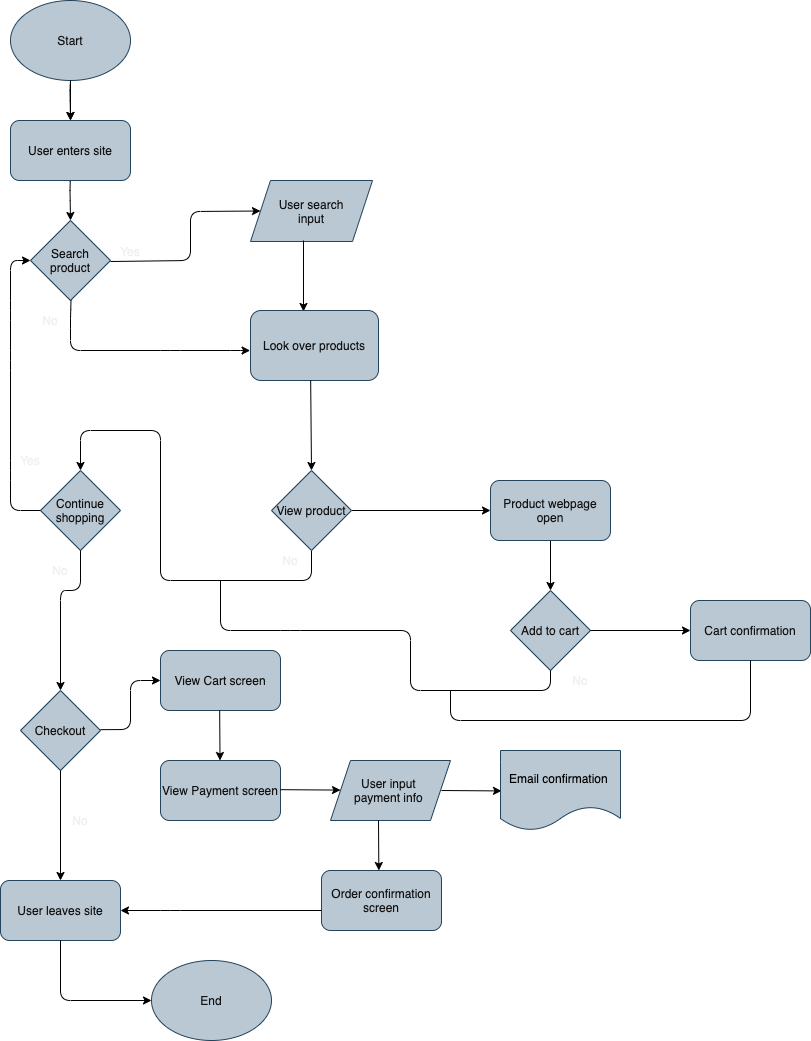

The diagram above was exported from draw.io. Its source (the exported page's mxGraphModel, read from the mxfile embedded in the PNG):
<mxGraphModel dx="555" dy="830" grid="1" gridSize="10" guides="1" tooltips="1" connect="1" arrows="1" fold="1" page="1" pageScale="1" pageWidth="850" pageHeight="1100" math="0" shadow="0">
  <root>
    <mxCell id="0" />
    <mxCell id="1" parent="0" />
    <mxCell id="16" value="" style="edgeStyle=orthogonalEdgeStyle;rounded=0;orthogonalLoop=1;jettySize=auto;html=1;fontColor=#121212;" edge="1" parent="1" source="2" target="14">
      <mxGeometry relative="1" as="geometry" />
    </mxCell>
    <mxCell id="2" value="&lt;font color=&quot;#121212&quot;&gt;Start&lt;/font&gt;" style="ellipse;whiteSpace=wrap;html=1;fillColor=#bac8d3;strokeColor=#23445d;" vertex="1" parent="1">
      <mxGeometry x="40" y="10" width="120" height="80" as="geometry" />
    </mxCell>
    <mxCell id="3" value="" style="endArrow=classic;html=1;" edge="1" parent="1">
      <mxGeometry width="50" height="50" relative="1" as="geometry">
        <mxPoint x="100" y="182" as="sourcePoint" />
        <mxPoint x="100" y="230" as="targetPoint" />
        <Array as="points">
          <mxPoint x="99.5" y="200" />
        </Array>
      </mxGeometry>
    </mxCell>
    <mxCell id="4" value="Search product" style="rhombus;whiteSpace=wrap;html=1;fillColor=#bac8d3;strokeColor=#23445d;fontColor=#121212;" vertex="1" parent="1">
      <mxGeometry x="60" y="230" width="80" height="80" as="geometry" />
    </mxCell>
    <mxCell id="5" value="" style="endArrow=classic;html=1;fontColor=#121212;exitX=0;exitY=1;exitDx=0;exitDy=0;entryX=0;entryY=0.5;entryDx=0;entryDy=0;" edge="1" parent="1" source="7" target="11">
      <mxGeometry width="50" height="50" relative="1" as="geometry">
        <mxPoint x="260" y="270" as="sourcePoint" />
        <mxPoint x="320" y="270" as="targetPoint" />
        <Array as="points">
          <mxPoint x="220" y="270" />
          <mxPoint x="220" y="221" />
        </Array>
      </mxGeometry>
    </mxCell>
    <mxCell id="6" value="" style="endArrow=classic;html=1;entryX=-0.003;entryY=0.572;entryDx=0;entryDy=0;entryPerimeter=0;" edge="1" parent="1" target="13">
      <mxGeometry width="50" height="50" relative="1" as="geometry">
        <mxPoint x="100.5" y="310" as="sourcePoint" />
        <mxPoint x="260" y="360" as="targetPoint" />
        <Array as="points">
          <mxPoint x="100" y="328" />
          <mxPoint x="100" y="360" />
          <mxPoint x="200" y="360" />
          <mxPoint x="270" y="360" />
        </Array>
      </mxGeometry>
    </mxCell>
    <mxCell id="7" value="&lt;font color=&quot;#f0f0f0&quot;&gt;Yes&lt;/font&gt;" style="text;html=1;strokeColor=none;fillColor=none;align=center;verticalAlign=middle;whiteSpace=wrap;rounded=0;fontColor=#121212;" vertex="1" parent="1">
      <mxGeometry x="140" y="251" width="40" height="20" as="geometry" />
    </mxCell>
    <mxCell id="10" value="&lt;font&gt;No&lt;/font&gt;" style="text;html=1;strokeColor=none;fillColor=none;align=center;verticalAlign=middle;whiteSpace=wrap;rounded=0;fontColor=#F0F0F0;" vertex="1" parent="1">
      <mxGeometry x="60" y="320" width="40" height="20" as="geometry" />
    </mxCell>
    <mxCell id="11" value="User search&lt;br&gt;input" style="shape=parallelogram;perimeter=parallelogramPerimeter;whiteSpace=wrap;html=1;fixedSize=1;fillColor=#bac8d3;strokeColor=#23445d;fontColor=#121212;" vertex="1" parent="1">
      <mxGeometry x="280" y="190" width="122" height="61" as="geometry" />
    </mxCell>
    <mxCell id="12" value="" style="endArrow=classic;html=1;fontColor=#121212;entryX=0.414;entryY=0.014;entryDx=0;entryDy=0;entryPerimeter=0;" edge="1" parent="1" target="13">
      <mxGeometry width="50" height="50" relative="1" as="geometry">
        <mxPoint x="333" y="250" as="sourcePoint" />
        <mxPoint x="340" y="310" as="targetPoint" />
      </mxGeometry>
    </mxCell>
    <mxCell id="13" value="&lt;font color=&quot;#121212&quot;&gt;Look over products&lt;/font&gt;" style="rounded=1;whiteSpace=wrap;html=1;fillColor=#bac8d3;strokeColor=#23445d;" vertex="1" parent="1">
      <mxGeometry x="280" y="320" width="128" height="70" as="geometry" />
    </mxCell>
    <mxCell id="14" value="&lt;font color=&quot;#121212&quot;&gt;User enters site&lt;/font&gt;" style="rounded=1;whiteSpace=wrap;html=1;fillColor=#bac8d3;strokeColor=#23445d;" vertex="1" parent="1">
      <mxGeometry x="40" y="130" width="120" height="60" as="geometry" />
    </mxCell>
    <mxCell id="15" value="" style="endArrow=classic;html=1;" edge="1" parent="1">
      <mxGeometry width="50" height="50" relative="1" as="geometry">
        <mxPoint x="100" y="90" as="sourcePoint" />
        <mxPoint x="100" y="130" as="targetPoint" />
        <Array as="points">
          <mxPoint x="99.5" y="100" />
        </Array>
      </mxGeometry>
    </mxCell>
    <mxCell id="17" value="" style="endArrow=classic;html=1;fontColor=#121212;entryX=0.5;entryY=0;entryDx=0;entryDy=0;" edge="1" parent="1" target="18">
      <mxGeometry width="50" height="50" relative="1" as="geometry">
        <mxPoint x="340.17" y="389.9999999999999" as="sourcePoint" />
        <mxPoint x="341" y="440" as="targetPoint" />
      </mxGeometry>
    </mxCell>
    <mxCell id="19" value="Continue shopping" style="rhombus;whiteSpace=wrap;html=1;fillColor=#bac8d3;strokeColor=#23445d;fontColor=#121212;" vertex="1" parent="1">
      <mxGeometry x="70" y="480" width="80" height="80" as="geometry" />
    </mxCell>
    <mxCell id="21" value="" style="endArrow=classic;html=1;fontColor=#121212;entryX=0;entryY=0.5;entryDx=0;entryDy=0;" edge="1" parent="1" source="18" target="28">
      <mxGeometry width="50" height="50" relative="1" as="geometry">
        <mxPoint x="282" y="519.9999999999999" as="sourcePoint" />
        <mxPoint x="520" y="522" as="targetPoint" />
      </mxGeometry>
    </mxCell>
    <mxCell id="24" value="Yes" style="text;html=1;strokeColor=none;fillColor=none;align=center;verticalAlign=middle;whiteSpace=wrap;rounded=0;fontColor=#FFFFFF;" vertex="1" parent="1">
      <mxGeometry x="431" y="500" width="40" height="20" as="geometry" />
    </mxCell>
    <mxCell id="31" value="" style="endArrow=classic;html=1;fontColor=#FFFFFF;exitX=0.5;exitY=1;exitDx=0;exitDy=0;entryX=0.5;entryY=0;entryDx=0;entryDy=0;" edge="1" parent="1" source="18" target="19">
      <mxGeometry width="50" height="50" relative="1" as="geometry">
        <mxPoint x="301" y="520" as="sourcePoint" />
        <mxPoint x="110" y="440" as="targetPoint" />
        <Array as="points">
          <mxPoint x="341" y="590" />
          <mxPoint x="190" y="590" />
          <mxPoint x="190" y="440" />
          <mxPoint x="110" y="440" />
        </Array>
      </mxGeometry>
    </mxCell>
    <mxCell id="32" value="&lt;font&gt;No&lt;/font&gt;" style="text;html=1;strokeColor=none;fillColor=none;align=center;verticalAlign=middle;whiteSpace=wrap;rounded=0;fontColor=#F0F0F0;" vertex="1" parent="1">
      <mxGeometry x="290" y="560" width="60" height="20" as="geometry" />
    </mxCell>
    <mxCell id="33" value="" style="endArrow=classic;html=1;fontColor=#FFFFFF;entryX=0;entryY=0.5;entryDx=0;entryDy=0;exitX=0;exitY=0.5;exitDx=0;exitDy=0;" edge="1" parent="1" source="19" target="4">
      <mxGeometry width="50" height="50" relative="1" as="geometry">
        <mxPoint x="40" y="520" as="sourcePoint" />
        <mxPoint x="40" y="480" as="targetPoint" />
        <Array as="points">
          <mxPoint x="40" y="520" />
          <mxPoint x="40" y="480" />
          <mxPoint x="40" y="370" />
          <mxPoint x="40" y="320" />
          <mxPoint x="40" y="270" />
        </Array>
      </mxGeometry>
    </mxCell>
    <mxCell id="34" value="Yes" style="text;html=1;strokeColor=none;fillColor=none;align=center;verticalAlign=middle;whiteSpace=wrap;rounded=0;fontColor=#F0F0F0;" vertex="1" parent="1">
      <mxGeometry x="40" y="460" width="40" height="20" as="geometry" />
    </mxCell>
    <mxCell id="35" value="" style="endArrow=classic;html=1;fontColor=#121212;entryX=0.5;entryY=0;entryDx=0;entryDy=0;exitX=0.5;exitY=1;exitDx=0;exitDy=0;" edge="1" parent="1" source="19" target="37">
      <mxGeometry width="50" height="50" relative="1" as="geometry">
        <mxPoint x="90" y="630" as="sourcePoint" />
        <mxPoint x="89.91999999999999" y="610" as="targetPoint" />
        <Array as="points">
          <mxPoint x="110" y="600" />
          <mxPoint x="90" y="600" />
        </Array>
      </mxGeometry>
    </mxCell>
    <mxCell id="36" value="&lt;font&gt;No&lt;/font&gt;" style="text;html=1;strokeColor=none;fillColor=none;align=center;verticalAlign=middle;whiteSpace=wrap;rounded=0;fontColor=#F0F0F0;" vertex="1" parent="1">
      <mxGeometry x="70" y="570" width="40" height="20" as="geometry" />
    </mxCell>
    <mxCell id="37" value="Checkout" style="rhombus;whiteSpace=wrap;html=1;fillColor=#bac8d3;strokeColor=#23445d;fontColor=#121212;" vertex="1" parent="1">
      <mxGeometry x="50" y="700" width="80" height="80" as="geometry" />
    </mxCell>
    <mxCell id="38" value="" style="endArrow=classic;html=1;fontColor=#121212;entryX=0.5;entryY=0;entryDx=0;entryDy=0;" edge="1" parent="1" target="40">
      <mxGeometry width="50" height="50" relative="1" as="geometry">
        <mxPoint x="89.99999999999993" y="780" as="sourcePoint" />
        <mxPoint x="90.33999999999996" y="830" as="targetPoint" />
      </mxGeometry>
    </mxCell>
    <mxCell id="39" value="" style="endArrow=classic;html=1;fontColor=#121212;entryX=0;entryY=0.5;entryDx=0;entryDy=0;" edge="1" parent="1" target="45">
      <mxGeometry width="50" height="50" relative="1" as="geometry">
        <mxPoint x="130" y="739.1700000000001" as="sourcePoint" />
        <mxPoint x="190" y="739.59" as="targetPoint" />
        <Array as="points">
          <mxPoint x="160" y="739" />
          <mxPoint x="160" y="690" />
        </Array>
      </mxGeometry>
    </mxCell>
    <mxCell id="40" value="&lt;font color=&quot;#121212&quot;&gt;User leaves site&lt;/font&gt;" style="rounded=1;whiteSpace=wrap;html=1;fillColor=#bac8d3;strokeColor=#23445d;" vertex="1" parent="1">
      <mxGeometry x="30" y="890" width="120" height="60" as="geometry" />
    </mxCell>
    <mxCell id="41" value="" style="endArrow=classic;html=1;fontColor=#121212;entryX=0;entryY=0.5;entryDx=0;entryDy=0;exitX=0.5;exitY=1;exitDx=0;exitDy=0;" edge="1" parent="1" source="40" target="42">
      <mxGeometry width="50" height="50" relative="1" as="geometry">
        <mxPoint x="80" y="800" as="sourcePoint" />
        <mxPoint x="90.33999999999992" y="850" as="targetPoint" />
        <Array as="points">
          <mxPoint x="90" y="1010" />
        </Array>
      </mxGeometry>
    </mxCell>
    <mxCell id="42" value="&lt;font color=&quot;#121212&quot;&gt;End&lt;/font&gt;" style="ellipse;whiteSpace=wrap;html=1;fillColor=#bac8d3;strokeColor=#23445d;" vertex="1" parent="1">
      <mxGeometry x="181" y="970" width="120" height="80" as="geometry" />
    </mxCell>
    <mxCell id="43" value="&lt;font&gt;No&lt;/font&gt;" style="text;html=1;strokeColor=none;fillColor=none;align=center;verticalAlign=middle;whiteSpace=wrap;rounded=0;fontColor=#F0F0F0;" vertex="1" parent="1">
      <mxGeometry x="90" y="820" width="40" height="20" as="geometry" />
    </mxCell>
    <mxCell id="44" value="Yes" style="text;html=1;strokeColor=none;fillColor=none;align=center;verticalAlign=middle;whiteSpace=wrap;rounded=0;fontColor=#FFFFFF;" vertex="1" parent="1">
      <mxGeometry x="120" y="710" width="40" height="20" as="geometry" />
    </mxCell>
    <mxCell id="45" value="&lt;font color=&quot;#121212&quot;&gt;View Cart screen&lt;/font&gt;" style="rounded=1;whiteSpace=wrap;html=1;fillColor=#bac8d3;strokeColor=#23445d;" vertex="1" parent="1">
      <mxGeometry x="190" y="660" width="120" height="60" as="geometry" />
    </mxCell>
    <mxCell id="46" value="" style="endArrow=classic;html=1;fontColor=#121212;" edge="1" parent="1">
      <mxGeometry width="50" height="50" relative="1" as="geometry">
        <mxPoint x="249.16999999999996" y="720" as="sourcePoint" />
        <mxPoint x="249.51" y="770" as="targetPoint" />
      </mxGeometry>
    </mxCell>
    <mxCell id="47" value="&lt;font color=&quot;#121212&quot;&gt;View Payment screen&lt;/font&gt;" style="rounded=1;whiteSpace=wrap;html=1;fillColor=#bac8d3;strokeColor=#23445d;" vertex="1" parent="1">
      <mxGeometry x="190" y="770" width="120" height="60" as="geometry" />
    </mxCell>
    <mxCell id="49" value="User input &lt;br&gt;payment info&amp;nbsp;" style="shape=parallelogram;perimeter=parallelogramPerimeter;whiteSpace=wrap;html=1;fixedSize=1;fillColor=#bac8d3;strokeColor=#23445d;fontColor=#121212;" vertex="1" parent="1">
      <mxGeometry x="360" y="770" width="120" height="60" as="geometry" />
    </mxCell>
    <mxCell id="50" value="" style="endArrow=classic;html=1;fontColor=#121212;" edge="1" parent="1">
      <mxGeometry width="50" height="50" relative="1" as="geometry">
        <mxPoint x="310" y="799.1699999999998" as="sourcePoint" />
        <mxPoint x="370" y="799.5899999999999" as="targetPoint" />
      </mxGeometry>
    </mxCell>
    <mxCell id="52" value="" style="endArrow=classic;html=1;fontColor=#121212;" edge="1" parent="1">
      <mxGeometry width="50" height="50" relative="1" as="geometry">
        <mxPoint x="408" y="830" as="sourcePoint" />
        <mxPoint x="408.34000000000003" y="880" as="targetPoint" />
      </mxGeometry>
    </mxCell>
    <mxCell id="53" value="&lt;font color=&quot;#121212&quot;&gt;Order confirmation screen&lt;/font&gt;" style="rounded=1;whiteSpace=wrap;html=1;fillColor=#bac8d3;strokeColor=#23445d;" vertex="1" parent="1">
      <mxGeometry x="351" y="880" width="120" height="60" as="geometry" />
    </mxCell>
    <mxCell id="54" value="" style="endArrow=classic;html=1;fontColor=#121212;" edge="1" parent="1">
      <mxGeometry width="50" height="50" relative="1" as="geometry">
        <mxPoint x="471" y="800" as="sourcePoint" />
        <mxPoint x="531" y="800.4200000000001" as="targetPoint" />
      </mxGeometry>
    </mxCell>
    <mxCell id="55" value="&lt;font color=&quot;#000000&quot;&gt;Email confirmation&lt;/font&gt;&amp;nbsp;" style="shape=document;whiteSpace=wrap;html=1;boundedLbl=1;fillColor=#bac8d3;strokeColor=#23445d;" vertex="1" parent="1">
      <mxGeometry x="530" y="760" width="120" height="80" as="geometry" />
    </mxCell>
    <mxCell id="56" value="" style="endArrow=classic;html=1;fontColor=#121212;entryX=1;entryY=0.5;entryDx=0;entryDy=0;" edge="1" parent="1" target="40">
      <mxGeometry width="50" height="50" relative="1" as="geometry">
        <mxPoint x="351" y="920" as="sourcePoint" />
        <mxPoint x="180" y="880" as="targetPoint" />
        <Array as="points">
          <mxPoint x="200" y="920" />
        </Array>
      </mxGeometry>
    </mxCell>
    <mxCell id="59" value="Add to cart" style="rhombus;whiteSpace=wrap;html=1;fillColor=#bac8d3;strokeColor=#23445d;fontColor=#121212;" vertex="1" parent="1">
      <mxGeometry x="540" y="600" width="80" height="80" as="geometry" />
    </mxCell>
    <mxCell id="60" value="" style="endArrow=classic;html=1;fontColor=#121212;entryX=0.5;entryY=0;entryDx=0;entryDy=0;exitX=0.5;exitY=1;exitDx=0;exitDy=0;" edge="1" parent="1" source="28" target="59">
      <mxGeometry width="50" height="50" relative="1" as="geometry">
        <mxPoint x="599.1700000000001" y="550" as="sourcePoint" />
        <mxPoint x="599.1700000000001" y="601" as="targetPoint" />
      </mxGeometry>
    </mxCell>
    <mxCell id="61" value="" style="endArrow=classic;html=1;fontColor=#121212;" edge="1" parent="1" source="59">
      <mxGeometry width="50" height="50" relative="1" as="geometry">
        <mxPoint x="790" y="570" as="sourcePoint" />
        <mxPoint x="720" y="640" as="targetPoint" />
      </mxGeometry>
    </mxCell>
    <mxCell id="62" value="Yes" style="text;html=1;strokeColor=none;fillColor=none;align=center;verticalAlign=middle;whiteSpace=wrap;rounded=0;fontColor=#FFFFFF;" vertex="1" parent="1">
      <mxGeometry x="650" y="620" width="40" height="20" as="geometry" />
    </mxCell>
    <mxCell id="63" value="&lt;font color=&quot;#121212&quot;&gt;Cart confirmation&lt;/font&gt;" style="rounded=1;whiteSpace=wrap;html=1;fillColor=#bac8d3;strokeColor=#23445d;" vertex="1" parent="1">
      <mxGeometry x="720" y="610" width="120" height="60" as="geometry" />
    </mxCell>
    <mxCell id="18" value="View product" style="rhombus;whiteSpace=wrap;html=1;fillColor=#bac8d3;strokeColor=#23445d;fontColor=#121212;" vertex="1" parent="1">
      <mxGeometry x="301" y="480" width="80" height="80" as="geometry" />
    </mxCell>
    <mxCell id="28" value="&lt;font color=&quot;#121212&quot;&gt;Product webpage open&lt;/font&gt;" style="rounded=1;whiteSpace=wrap;html=1;fillColor=#bac8d3;strokeColor=#23445d;" vertex="1" parent="1">
      <mxGeometry x="520" y="490" width="120" height="60" as="geometry" />
    </mxCell>
    <mxCell id="83" value="" style="endArrow=none;html=1;fontColor=#121212;entryX=0.5;entryY=1;entryDx=0;entryDy=0;" edge="1" parent="1" target="59">
      <mxGeometry width="50" height="50" relative="1" as="geometry">
        <mxPoint x="250" y="590" as="sourcePoint" />
        <mxPoint x="380" y="730" as="targetPoint" />
        <Array as="points">
          <mxPoint x="250" y="640" />
          <mxPoint x="320" y="640" />
          <mxPoint x="440" y="640" />
          <mxPoint x="440" y="700" />
          <mxPoint x="580" y="700" />
        </Array>
      </mxGeometry>
    </mxCell>
    <mxCell id="84" value="&lt;font&gt;No&lt;/font&gt;" style="text;html=1;strokeColor=none;fillColor=none;align=center;verticalAlign=middle;whiteSpace=wrap;rounded=0;fontColor=#F0F0F0;" vertex="1" parent="1">
      <mxGeometry x="580" y="680" width="60" height="20" as="geometry" />
    </mxCell>
    <mxCell id="86" value="" style="endArrow=none;html=1;fontColor=#121212;entryX=0.5;entryY=1;entryDx=0;entryDy=0;" edge="1" parent="1" target="63">
      <mxGeometry width="50" height="50" relative="1" as="geometry">
        <mxPoint x="480" y="700" as="sourcePoint" />
        <mxPoint x="810" y="670" as="targetPoint" />
        <Array as="points">
          <mxPoint x="480" y="730" />
          <mxPoint x="780" y="730" />
        </Array>
      </mxGeometry>
    </mxCell>
  </root>
</mxGraphModel>